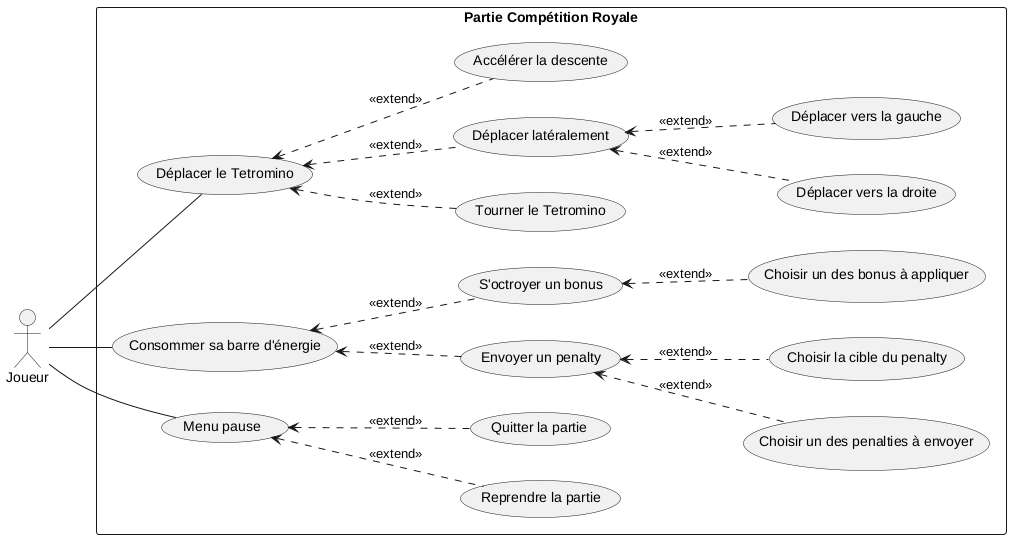

The diagram above was rendered by PlantUML. Its source (embedded in the PNG):
@startuml royal-competition

'Royal-Competitive Mode'
' NOTE: We could add "pause", "resume" & "stop game" in game menu

left to right direction
actor Joueur as player

rectangle "Partie Compétition Royale" as game {
    '### Social
    ' NOTE: we don't have to implement this but it would be a cool feature
    ' usecase "discuter" as chat

    '### Game Actions
    usecase "Déplacer le Tetromino" as move_piece
    usecase "Tourner le Tetromino" as rotate_piece

    'TODO: throw_penalty or get shield if a certain quantity of energy is reached
    usecase "Consommer sa barre d'énergie" as use_energy
    
    usecase "Envoyer un penalty" as throw_penalty
    usecase "Choisir un des penalties à envoyer" as choose_penalty
    usecase "Choisir la cible du penalty" as choose_target

    usecase "S'octroyer un bonus" as get_bonus
    usecase "Choisir un des bonus à appliquer" as choose_bonus

    '### move piece subcases NOTE: is "extends" the right keyword for this
    usecase "Déplacer latéralement" as lateral_movement
    usecase "Accélérer la descente" as increase_descent
    usecase "Déplacer vers la droite" as move_right
    usecase "Déplacer vers la gauche" as move_left

    usecase "Menu pause" as pause_menu
    usecase "Reprendre la partie" as resume_game
    usecase "Quitter la partie" as quit_game
}

player -- move_piece
player -- pause_menu
player -- use_energy
 
(move_piece) <-. (lateral_movement): <<extend>>
(move_piece) <-. (increase_descent): <<extend>>
(move_piece) <-. (rotate_piece): <<extend>>
(lateral_movement) <-. (move_right): <<extend>>
(lateral_movement) <-. (move_left): <<extend>>

(pause_menu) <-. (resume_game): <<extend>>
(pause_menu) <-. (quit_game): <<extend>>

(use_energy) <-. (throw_penalty): <<extend>>
(throw_penalty) <-. (choose_penalty): <<extend>> 
(throw_penalty) <-. (choose_target): <<extend>>

(use_energy) <-. (get_bonus): <<extend>>
(get_bonus) <-. (choose_bonus): <<extend>>

@enduml